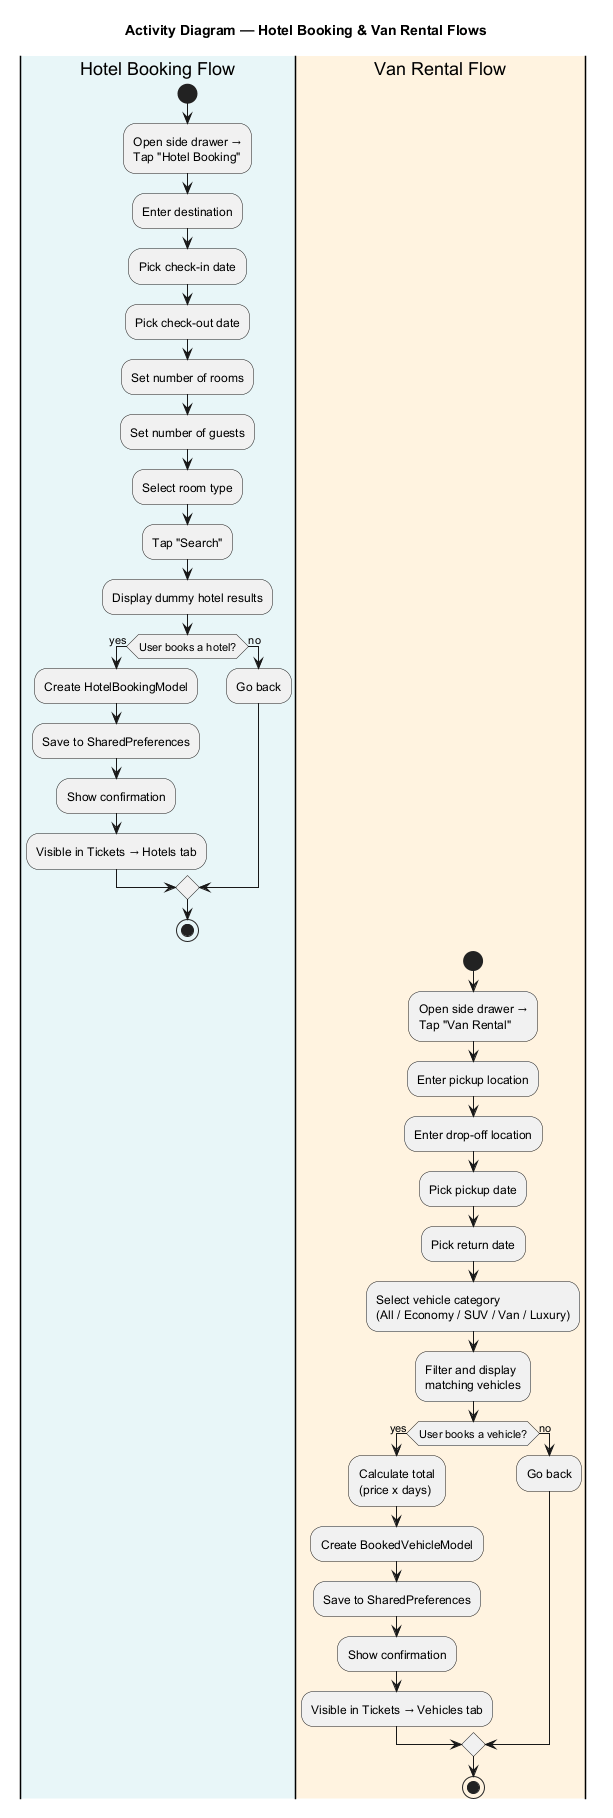

The diagram above was rendered by PlantUML. Its source (embedded in the PNG):
@startuml SkyTrip_Activity_HotelAndVanRental

title Activity Diagram — Hotel Booking & Van Rental Flows

|#E8F6F8|Hotel Booking Flow|
start
:Open side drawer →\nTap "Hotel Booking";
:Enter destination;
:Pick check-in date;
:Pick check-out date;
:Set number of rooms;
:Set number of guests;
:Select room type;
:Tap "Search";
:Display dummy hotel results;

if (User books a hotel?) then (yes)
  :Create HotelBookingModel;
  :Save to SharedPreferences;
  :Show confirmation;
  :Visible in Tickets → Hotels tab;
else (no)
  :Go back;
endif
stop

|#FFF3E0|Van Rental Flow|
start
:Open side drawer →\nTap "Van Rental";
:Enter pickup location;
:Enter drop-off location;
:Pick pickup date;
:Pick return date;

:Select vehicle category\n(All / Economy / SUV / Van / Luxury);
:Filter and display\nmatching vehicles;

if (User books a vehicle?) then (yes)
  :Calculate total\n(price x days);
  :Create BookedVehicleModel;
  :Save to SharedPreferences;
  :Show confirmation;
  :Visible in Tickets → Vehicles tab;
else (no)
  :Go back;
endif
stop

@enduml